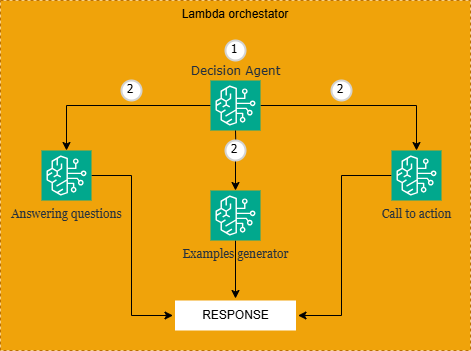

The diagram above was exported from draw.io. Its source (the exported page's mxGraphModel, read from the mxfile embedded in the PNG):
<mxGraphModel dx="832" dy="1521" grid="1" gridSize="10" guides="1" tooltips="1" connect="1" arrows="1" fold="1" page="1" pageScale="1" pageWidth="827" pageHeight="1169" math="0" shadow="0">
  <root>
    <mxCell id="0" />
    <mxCell id="1" parent="0" />
    <mxCell id="3" value="Lambda orchestator" style="fillColor=#f0a30a;strokeColor=#BD7000;dashed=1;verticalAlign=top;fontStyle=0;whiteSpace=wrap;html=1;fontColor=#000000;" parent="1" vertex="1">
      <mxGeometry x="179" y="-10" width="470" height="350" as="geometry" />
    </mxCell>
    <mxCell id="10" value="" style="edgeStyle=orthogonalEdgeStyle;rounded=0;orthogonalLoop=1;jettySize=auto;html=1;" parent="1" source="19" target="9" edge="1">
      <mxGeometry relative="1" as="geometry">
        <mxPoint x="300" y="95" as="sourcePoint" />
      </mxGeometry>
    </mxCell>
    <mxCell id="12" value="" style="edgeStyle=orthogonalEdgeStyle;rounded=0;orthogonalLoop=1;jettySize=auto;html=1;exitX=1;exitY=0.5;exitDx=0;exitDy=0;exitPerimeter=0;" parent="1" source="19" target="11" edge="1">
      <mxGeometry relative="1" as="geometry">
        <mxPoint x="470" y="96" as="sourcePoint" />
      </mxGeometry>
    </mxCell>
    <mxCell id="14" value="" style="edgeStyle=orthogonalEdgeStyle;rounded=0;orthogonalLoop=1;jettySize=auto;html=1;" parent="1" source="22" target="13" edge="1">
      <mxGeometry relative="1" as="geometry">
        <mxPoint x="414" y="120" as="sourcePoint" />
      </mxGeometry>
    </mxCell>
    <mxCell id="16" style="edgeStyle=orthogonalEdgeStyle;rounded=0;orthogonalLoop=1;jettySize=auto;html=1;entryX=0;entryY=0.5;entryDx=0;entryDy=0;" parent="1" source="9" target="15" edge="1">
      <mxGeometry relative="1" as="geometry">
        <Array as="points">
          <mxPoint x="310" y="165" />
          <mxPoint x="310" y="305" />
        </Array>
      </mxGeometry>
    </mxCell>
    <mxCell id="9" value="Answering questions" style="sketch=0;points=[[0,0,0],[0.25,0,0],[0.5,0,0],[0.75,0,0],[1,0,0],[0,1,0],[0.25,1,0],[0.5,1,0],[0.75,1,0],[1,1,0],[0,0.25,0],[0,0.5,0],[0,0.75,0],[1,0.25,0],[1,0.5,0],[1,0.75,0]];outlineConnect=0;fontColor=#232F3E;fillColor=#01A88D;strokeColor=#ffffff;dashed=0;verticalLabelPosition=bottom;verticalAlign=top;align=center;html=1;fontSize=12;fontStyle=0;aspect=fixed;shape=mxgraph.aws4.resourceIcon;resIcon=mxgraph.aws4.bedrock;labelPosition=center;fontFamily=Georgia;" parent="1" vertex="1">
      <mxGeometry x="220" y="140" width="50" height="50" as="geometry" />
    </mxCell>
    <mxCell id="17" style="edgeStyle=orthogonalEdgeStyle;rounded=0;orthogonalLoop=1;jettySize=auto;html=1;entryX=1;entryY=0.5;entryDx=0;entryDy=0;" parent="1" source="11" target="15" edge="1">
      <mxGeometry relative="1" as="geometry">
        <Array as="points">
          <mxPoint x="520" y="165" />
          <mxPoint x="520" y="305" />
        </Array>
      </mxGeometry>
    </mxCell>
    <mxCell id="11" value="Call to action" style="sketch=0;points=[[0,0,0],[0.25,0,0],[0.5,0,0],[0.75,0,0],[1,0,0],[0,1,0],[0.25,1,0],[0.5,1,0],[0.75,1,0],[1,1,0],[0,0.25,0],[0,0.5,0],[0,0.75,0],[1,0.25,0],[1,0.5,0],[1,0.75,0]];outlineConnect=0;fontColor=#232F3E;fillColor=#01A88D;strokeColor=#ffffff;dashed=0;verticalLabelPosition=bottom;verticalAlign=top;align=center;html=1;fontSize=12;fontStyle=0;aspect=fixed;shape=mxgraph.aws4.resourceIcon;resIcon=mxgraph.aws4.bedrock;labelPosition=center;fontFamily=Georgia;" parent="1" vertex="1">
      <mxGeometry x="570" y="140" width="50" height="50" as="geometry" />
    </mxCell>
    <mxCell id="18" style="edgeStyle=orthogonalEdgeStyle;rounded=0;orthogonalLoop=1;jettySize=auto;html=1;" parent="1" source="13" target="15" edge="1">
      <mxGeometry relative="1" as="geometry" />
    </mxCell>
    <mxCell id="13" value="Examples generator" style="sketch=0;points=[[0,0,0],[0.25,0,0],[0.5,0,0],[0.75,0,0],[1,0,0],[0,1,0],[0.25,1,0],[0.5,1,0],[0.75,1,0],[1,1,0],[0,0.25,0],[0,0.5,0],[0,0.75,0],[1,0.25,0],[1,0.5,0],[1,0.75,0]];outlineConnect=0;fontColor=#232F3E;fillColor=#01A88D;strokeColor=#ffffff;dashed=0;verticalLabelPosition=bottom;verticalAlign=top;align=center;html=1;fontSize=12;fontStyle=0;aspect=fixed;shape=mxgraph.aws4.resourceIcon;resIcon=mxgraph.aws4.bedrock;labelPosition=center;fontFamily=Georgia;" parent="1" vertex="1">
      <mxGeometry x="389" y="180" width="50" height="50" as="geometry" />
    </mxCell>
    <mxCell id="15" value="RESPONSE" style="text;html=1;align=center;verticalAlign=middle;whiteSpace=wrap;rounded=0;fillColor=default;fillStyle=auto;dashed=1;strokeWidth=10;perimeterSpacing=2;" parent="1" vertex="1">
      <mxGeometry x="353.5" y="290" width="121" height="30" as="geometry" />
    </mxCell>
    <mxCell id="19" value="Decision Agent" style="sketch=0;points=[[0,0,0],[0.25,0,0],[0.5,0,0],[0.75,0,0],[1,0,0],[0,1,0],[0.25,1,0],[0.5,1,0],[0.75,1,0],[1,1,0],[0,0.25,0],[0,0.5,0],[0,0.75,0],[1,0.25,0],[1,0.5,0],[1,0.75,0]];outlineConnect=0;fontColor=#232F3E;fillColor=#01A88D;strokeColor=#ffffff;dashed=0;verticalLabelPosition=top;verticalAlign=bottom;align=center;html=1;fontSize=12;fontStyle=0;aspect=fixed;shape=mxgraph.aws4.resourceIcon;resIcon=mxgraph.aws4.bedrock;labelPosition=center;fontFamily=Verdana;" parent="1" vertex="1">
      <mxGeometry x="389" y="70" width="50" height="50" as="geometry" />
    </mxCell>
    <mxCell id="23" value="" style="edgeStyle=orthogonalEdgeStyle;rounded=0;orthogonalLoop=1;jettySize=auto;html=1;" parent="1" target="22" edge="1">
      <mxGeometry relative="1" as="geometry">
        <mxPoint x="414" y="120" as="sourcePoint" />
        <mxPoint x="414" y="140" as="targetPoint" />
      </mxGeometry>
    </mxCell>
    <mxCell id="22" value="2" style="ellipse;whiteSpace=wrap;html=1;aspect=fixed;strokeWidth=2;fontFamily=Tahoma;spacingBottom=4;spacingRight=2;strokeColor=#d3d3d3;" parent="1" vertex="1">
      <mxGeometry x="404" y="130" width="20" height="20" as="geometry" />
    </mxCell>
    <mxCell id="26" value="2" style="ellipse;whiteSpace=wrap;html=1;aspect=fixed;strokeWidth=2;fontFamily=Tahoma;spacingBottom=4;spacingRight=2;strokeColor=#d3d3d3;" parent="1" vertex="1">
      <mxGeometry x="300" y="70" width="20" height="20" as="geometry" />
    </mxCell>
    <mxCell id="29" value="2" style="ellipse;whiteSpace=wrap;html=1;aspect=fixed;strokeWidth=2;fontFamily=Tahoma;spacingBottom=4;spacingRight=2;strokeColor=#d3d3d3;" parent="1" vertex="1">
      <mxGeometry x="510" y="70" width="20" height="20" as="geometry" />
    </mxCell>
    <mxCell id="31" value="1" style="ellipse;whiteSpace=wrap;html=1;aspect=fixed;strokeWidth=2;fontFamily=Tahoma;spacingBottom=4;spacingRight=2;strokeColor=#d3d3d3;" parent="1" vertex="1">
      <mxGeometry x="404" y="30" width="20" height="20" as="geometry" />
    </mxCell>
  </root>
</mxGraphModel>